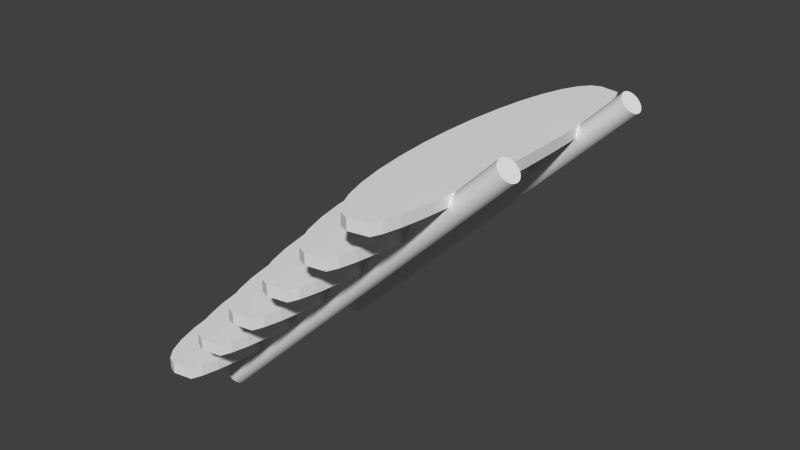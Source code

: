 # Source: Debris_5.blend  (saved by Blender 2.69.0; exported with 4.5.12 LTS)
import bpy
from mathutils import Matrix  # noqa: F401  (used for matrix-valued properties, if any)

bpy.ops.wm.read_factory_settings(use_empty=True)
scene = bpy.context.scene
scene.name = 'Scene'

# ---- collections
col_collection_1 = bpy.data.collections.new('Collection 1'); scene.collection.children.link(col_collection_1)

# ---- world
world_world = bpy.data.worlds.new('World'); scene.world = world_world
world_world.color = (0.05088, 0.05088, 0.05088)
world_world.use_sun_shadow = False
world_world.sun_shadow_jitter_overblur = 0.0
world_world.cycles.sampling_method = 'MANUAL'
world_world.cycles.sample_map_resolution = 256

# ---- meshes
me_cylinder = bpy.data.meshes.new('Cylinder')
me_cylinder.from_pydata([(0.0, 1.0, -1.0), (0.0, 1.0, 1.0), (0.1951, 0.9808, -1.0), (0.1951, 0.9808, 1.0), (0.3827, 0.9239, -1.0), (0.3827, 0.9239, 1.0), (0.5556, 0.8315, -1.0), (0.5556, 0.8315, 1.0), (0.7071, 0.7071, -1.0), (0.7071, 0.7071, 1.0), (0.8315, 0.5556, -1.0), (0.8315, 0.5556, 1.0), (0.9239, 0.3827, -1.0), (0.9239, 0.3827, 1.0), (0.9808, 0.1951, -1.0), (0.9808, 0.1951, 1.0), (1.0, 7.55e-08, -1.0), (1.0, 7.55e-08, 1.0), (0.9808, -0.1951, -1.0), (0.9808, -0.1951, 1.0), (0.9239, -0.3827, -1.0), (0.9239, -0.3827, 1.0), (0.8315, -0.5556, -1.0), (0.8315, -0.5556, 1.0), (0.7071, -0.7071, -1.0), (0.7071, -0.7071, 1.0), (0.5556, -0.8315, -1.0), (0.5556, -0.8315, 1.0), (0.3827, -0.9239, -1.0), (0.3827, -0.9239, 1.0), (0.1951, -0.9808, -1.0), (0.1951, -0.9808, 1.0), (-3.258e-07, -1.0, -1.0), (-3.258e-07, -1.0, 1.0), (-0.1951, -0.9808, -1.0), (-0.1951, -0.9808, 1.0), (-0.3827, -0.9239, -1.0), (-0.3827, -0.9239, 1.0), (-0.5556, -0.8315, -1.0), (-0.5556, -0.8315, 1.0), (-0.7071, -0.7071, -1.0), (-0.7071, -0.7071, 1.0), (-0.8315, -0.5556, -1.0), (-0.8315, -0.5556, 1.0), (-0.9239, -0.3827, -1.0), (-0.9239, -0.3827, 1.0), (-0.9808, -0.1951, -1.0), (-0.9808, -0.1951, 1.0), (-1.0, 9.656e-07, -1.0), (-1.0, 9.656e-07, 1.0), (-0.9808, 0.1951, -1.0), (-0.9808, 0.1951, 1.0), (-0.9239, 0.3827, -1.0), (-0.9239, 0.3827, 1.0), (-0.8315, 0.5556, -1.0), (-0.8315, 0.5556, 1.0), (-0.7071, 0.7071, -1.0), (-0.7071, 0.7071, 1.0), (-0.5556, 0.8315, -1.0), (-0.5556, 0.8315, 1.0), (-0.3827, 0.9239, -1.0), (-0.3827, 0.9239, 1.0), (-0.1951, 0.9808, -1.0), (-0.1951, 0.9808, 1.0), (0.0, -15.0, -1.0), (0.0, -15.0, 1.0), (0.1951, -15.02, -1.0), (0.1951, -15.02, 1.0), (0.3827, -15.08, -1.0), (0.3827, -15.08, 1.0), (0.5556, -15.17, -1.0), (0.5556, -15.17, 1.0), (0.7071, -15.29, -1.0), (0.7071, -15.29, 1.0), (0.8315, -15.44, -1.0), (0.8315, -15.44, 1.0), (0.9239, -15.62, -1.0), (0.9239, -15.62, 1.0), (0.9808, -15.8, -1.0), (0.9808, -15.8, 1.0), (1.0, -16.0, -1.0), (1.0, -16.0, 1.0), (0.9808, -16.2, -1.0), (0.9808, -16.2, 1.0), (0.9239, -16.38, -1.0), (0.9239, -16.38, 1.0), (0.8315, -16.56, -1.0), (0.8315, -16.56, 1.0), (0.7071, -16.71, -1.0), (0.7071, -16.71, 1.0), (0.5556, -16.83, -1.0), (0.5556, -16.83, 1.0), (0.3827, -16.92, -1.0), (0.3827, -16.92, 1.0), (0.1951, -16.98, -1.0), (0.1951, -16.98, 1.0), (-3.258e-07, -17.0, -1.0), (-3.258e-07, -17.0, 1.0), (-0.1951, -16.98, -1.0), (-0.1951, -16.98, 1.0), (-0.3827, -16.92, -1.0), (-0.3827, -16.92, 1.0), (-0.5556, -16.83, -1.0), (-0.5556, -16.83, 1.0), (-0.7071, -16.71, -1.0), (-0.7071, -16.71, 1.0), (-0.8315, -16.56, -1.0), (-0.8315, -16.56, 1.0), (-0.9239, -16.38, -1.0), (-0.9239, -16.38, 1.0), (-0.9808, -16.2, -1.0), (-0.9808, -16.2, 1.0), (-1.0, -16.0, -1.0), (-1.0, -16.0, 1.0), (-0.9808, -15.8, -1.0), (-0.9808, -15.8, 1.0), (-0.9239, -15.62, -1.0), (-0.9239, -15.62, 1.0), (-0.8315, -15.44, -1.0), (-0.8315, -15.44, 1.0), (-0.7071, -15.29, -1.0), (-0.7071, -15.29, 1.0), (-0.5556, -15.17, -1.0), (-0.5556, -15.17, 1.0), (-0.3827, -15.08, -1.0), (-0.3827, -15.08, 1.0), (-0.1951, -15.02, -1.0), (-0.1951, -15.02, 1.0), (-2.456, 8.069, -0.7946), (-3.164, 8.069, -0.7592), (-1.223, 7.762, -0.7329), (-1.93, 7.762, -0.6976), (-0.9581, 6.851, -0.7197), (-1.665, 6.851, -0.6843), (-0.7136, 5.373, -0.7074), (-1.421, 5.373, -0.6721), (-0.4992, 3.383, -0.6967), (-1.206, 3.383, -0.6614), (-0.3234, 0.9583, -0.6879), (-1.03, 0.9583, -0.6526), (-0.1927, -1.808, -0.6814), (-0.8998, -1.808, -0.646), (-0.1122, -4.809, -0.6774), (-0.8193, -4.809, -0.642), (-0.08503, -7.931, -0.676), (-0.7921, -7.931, -0.6406), (-0.1122, -11.05, -0.6774), (-0.8193, -11.05, -0.642), (-0.1927, -14.05, -0.6814), (-0.8998, -14.05, -0.646), (-0.3234, -16.82, -0.6879), (-1.03, -16.82, -0.6526), (-0.4992, -19.24, -0.6967), (-1.206, -19.24, -0.6614), (-0.7136, -21.23, -0.7074), (-1.421, -21.23, -0.6721), (-0.9581, -22.71, -0.7197), (-1.665, -22.71, -0.6843), (-1.223, -23.62, -0.7329), (-1.93, -23.62, -0.6976), (-2.456, -23.93, -0.7946), (-3.164, -23.93, -0.7592), (-3.008, -23.62, -0.8222), (-3.715, -23.62, -0.7868), (-3.539, -22.71, -0.8487), (-4.246, -22.71, -0.8133), (-4.028, -21.23, -0.8731), (-4.735, -21.23, -0.8378), (-4.456, -19.24, -0.8946), (-5.164, -19.24, -0.8592), (-4.808, -16.82, -0.9122), (-5.515, -16.82, -0.8768), (-5.07, -14.05, -0.9252), (-5.777, -14.05, -0.8899), (-5.231, -11.05, -0.9333), (-5.938, -11.05, -0.8979), (-5.285, -7.931, -0.936), (-5.992, -7.931, -0.9006), (-5.231, -4.809, -0.9333), (-5.938, -4.809, -0.8979), (-5.07, -1.808, -0.9252), (-5.777, -1.808, -0.8899), (-4.808, 0.9584, -0.9122), (-5.515, 0.9584, -0.8768), (-4.456, 3.383, -0.8946), (-5.164, 3.383, -0.8592), (-4.028, 5.373, -0.8731), (-4.735, 5.373, -0.8378), (-3.539, 6.851, -0.8487), (-4.246, 6.851, -0.8133), (-3.008, 7.762, -0.8222), (-3.715, 7.762, -0.7868), (-2.456, 8.069, -0.5117), (-3.164, 8.069, -0.4764), (-1.223, 7.762, -0.4501), (-1.93, 7.762, -0.4147), (-0.9581, 6.851, -0.4368), (-1.665, 6.851, -0.4015), (-0.7136, 5.373, -0.4246), (-1.421, 5.373, -0.3892), (-0.4992, 3.383, -0.4139), (-1.206, 3.383, -0.3785), (-0.3234, 0.9583, -0.4051), (-1.03, 0.9583, -0.3697), (-0.1927, -1.808, -0.3985), (-0.8998, -1.808, -0.3632), (-0.1122, -4.809, -0.3945), (-0.8193, -4.809, -0.3592), (-0.08503, -7.931, -0.3932), (-0.7921, -7.931, -0.3578), (-0.1122, -11.05, -0.3945), (-0.8193, -11.05, -0.3592), (-0.1927, -14.05, -0.3985), (-0.8998, -14.05, -0.3632), (-0.3234, -16.82, -0.4051), (-1.03, -16.82, -0.3697), (-0.4992, -19.24, -0.4139), (-1.206, -19.24, -0.3785), (-0.7136, -21.23, -0.4246), (-1.421, -21.23, -0.3892), (-0.9581, -22.71, -0.4368), (-1.665, -22.71, -0.4015), (-1.223, -23.62, -0.4501), (-1.93, -23.62, -0.4147), (-2.456, -23.93, -0.5117), (-3.164, -23.93, -0.4764), (-3.008, -23.62, -0.5393), (-3.715, -23.62, -0.504), (-3.539, -22.71, -0.5659), (-4.246, -22.71, -0.5305), (-4.028, -21.23, -0.5903), (-4.735, -21.23, -0.5549), (-4.456, -19.24, -0.6117), (-5.164, -19.24, -0.5764), (-4.808, -16.82, -0.6293), (-5.515, -16.82, -0.594), (-5.07, -14.05, -0.6424), (-5.777, -14.05, -0.607), (-5.231, -11.05, -0.6504), (-5.938, -11.05, -0.6151), (-5.285, -7.931, -0.6532), (-5.992, -7.931, -0.6178), (-5.231, -4.809, -0.6504), (-5.938, -4.809, -0.6151), (-5.07, -1.808, -0.6424), (-5.777, -1.808, -0.607), (-4.808, 0.9584, -0.6293), (-5.515, 0.9584, -0.594), (-4.456, 3.383, -0.6117), (-5.164, 3.383, -0.5764), (-4.028, 5.373, -0.5903), (-4.735, 5.373, -0.5549), (-3.539, 6.851, -0.5659), (-4.246, 6.851, -0.5305), (-3.008, 7.762, -0.5393), (-3.715, 7.762, -0.504), (-2.456, 8.069, -0.2289), (-3.164, 8.069, -0.1935), (-1.223, 7.762, -0.1672), (-1.93, 7.762, -0.1319), (-0.9581, 6.851, -0.154), (-1.665, 6.851, -0.1186), (-0.7136, 5.373, -0.1417), (-1.421, 5.373, -0.1064), (-0.4992, 3.383, -0.131), (-1.206, 3.383, -0.09567), (-0.3234, 0.9583, -0.1222), (-1.03, 0.9583, -0.08688), (-0.1927, -1.808, -0.1157), (-0.8998, -1.808, -0.08035), (-0.1122, -4.809, -0.1117), (-0.8193, -4.809, -0.07632), (-0.08504, -7.931, -0.1103), (-0.7921, -7.931, -0.07496), (-0.1122, -11.05, -0.1117), (-0.8193, -11.05, -0.07632), (-0.1927, -14.05, -0.1157), (-0.8998, -14.05, -0.08035), (-0.3234, -16.82, -0.1222), (-1.03, -16.82, -0.08688), (-0.4992, -19.24, -0.131), (-1.206, -19.24, -0.09567), (-0.7136, -21.23, -0.1417), (-1.421, -21.23, -0.1064), (-0.9581, -22.71, -0.154), (-1.665, -22.71, -0.1186), (-1.223, -23.62, -0.1672), (-1.93, -23.62, -0.1319), (-2.456, -23.93, -0.2289), (-3.164, -23.93, -0.1935), (-3.008, -23.62, -0.2565), (-3.715, -23.62, -0.2211), (-3.539, -22.71, -0.283), (-4.246, -22.71, -0.2477), (-4.028, -21.23, -0.3075), (-4.735, -21.23, -0.2721), (-4.457, -19.24, -0.3289), (-5.164, -19.24, -0.2935), (-4.808, -16.82, -0.3465), (-5.515, -16.82, -0.3111), (-5.07, -14.05, -0.3595), (-5.777, -14.05, -0.3242), (-5.231, -11.05, -0.3676), (-5.938, -11.05, -0.3322), (-5.285, -7.931, -0.3703), (-5.992, -7.931, -0.335), (-5.231, -4.809, -0.3676), (-5.938, -4.809, -0.3322), (-5.07, -1.808, -0.3595), (-5.777, -1.808, -0.3242), (-4.808, 0.9584, -0.3465), (-5.515, 0.9584, -0.3111), (-4.456, 3.383, -0.3289), (-5.164, 3.383, -0.2935), (-4.028, 5.373, -0.3075), (-4.735, 5.373, -0.2721), (-3.539, 6.851, -0.283), (-4.246, 6.851, -0.2477), (-3.008, 7.762, -0.2565), (-3.715, 7.762, -0.2211), (-2.456, 8.069, 0.05395), (-3.164, 8.069, 0.08931), (-1.223, 7.762, 0.1156), (-1.93, 7.762, 0.151), (-0.9581, 6.851, 0.1289), (-1.665, 6.851, 0.1642), (-0.7136, 5.373, 0.1411), (-1.421, 5.373, 0.1765), (-0.4992, 3.383, 0.1518), (-1.206, 3.383, 0.1872), (-0.3234, 0.9583, 0.1606), (-1.03, 0.9583, 0.196), (-0.1927, -1.808, 0.1671), (-0.8998, -1.808, 0.2025), (-0.1122, -4.809, 0.1712), (-0.8193, -4.809, 0.2065), (-0.08504, -7.931, 0.1725), (-0.7921, -7.931, 0.2079), (-0.1122, -11.05, 0.1712), (-0.8193, -11.05, 0.2065), (-0.1927, -14.05, 0.1671), (-0.8998, -14.05, 0.2025), (-0.3234, -16.82, 0.1606), (-1.03, -16.82, 0.196), (-0.4992, -19.24, 0.1518), (-1.206, -19.24, 0.1872), (-0.7136, -21.23, 0.1411), (-1.421, -21.23, 0.1765), (-0.9581, -22.71, 0.1289), (-1.665, -22.71, 0.1642), (-1.223, -23.62, 0.1156), (-1.93, -23.62, 0.151), (-2.457, -23.93, 0.05395), (-3.164, -23.93, 0.08931), (-3.008, -23.62, 0.02636), (-3.715, -23.62, 0.06172), (-3.539, -22.71, -0.000168), (-4.246, -22.71, 0.03519), (-4.028, -21.23, -0.02462), (-4.735, -21.23, 0.01074), (-4.457, -19.24, -0.04605), (-5.164, -19.24, -0.01069), (-4.808, -16.82, -0.06364), (-5.515, -16.82, -0.02828), (-5.07, -14.05, -0.0767), (-5.777, -14.05, -0.04135), (-5.231, -11.05, -0.08475), (-5.938, -11.05, -0.0494), (-5.285, -7.931, -0.08747), (-5.992, -7.931, -0.05211), (-5.231, -4.809, -0.08475), (-5.938, -4.809, -0.0494), (-5.07, -1.808, -0.0767), (-5.777, -1.808, -0.04135), (-4.808, 0.9584, -0.06364), (-5.515, 0.9584, -0.02828), (-4.456, 3.383, -0.04605), (-5.164, 3.383, -0.01069), (-4.028, 5.373, -0.02462), (-4.735, 5.373, 0.01074), (-3.539, 6.851, -0.0001678), (-4.246, 6.851, 0.03519), (-3.008, 7.762, 0.02636), (-3.715, 7.762, 0.06172), (-2.456, 8.069, 0.3368), (-3.164, 8.069, 0.3721), (-1.223, 7.762, 0.3985), (-1.93, 7.762, 0.4338), (-0.9581, 6.851, 0.4117), (-1.665, 6.851, 0.4471), (-0.7136, 5.373, 0.4239), (-1.421, 5.373, 0.4593), (-0.4992, 3.383, 0.4347), (-1.206, 3.383, 0.47), (-0.3234, 0.9583, 0.4435), (-1.03, 0.9583, 0.4788), (-0.1927, -1.808, 0.45), (-0.8998, -1.808, 0.4853), (-0.1122, -4.809, 0.454), (-0.8193, -4.809, 0.4894), (-0.08504, -7.931, 0.4554), (-0.7921, -7.931, 0.4907), (-0.1122, -11.05, 0.454), (-0.8193, -11.05, 0.4894), (-0.1927, -14.05, 0.45), (-0.8998, -14.05, 0.4853), (-0.3234, -16.82, 0.4435), (-1.03, -16.82, 0.4788), (-0.4992, -19.24, 0.4347), (-1.206, -19.24, 0.47), (-0.7136, -21.23, 0.4239), (-1.421, -21.23, 0.4593), (-0.9581, -22.71, 0.4117), (-1.665, -22.71, 0.4471), (-1.223, -23.62, 0.3985), (-1.93, -23.62, 0.4338), (-2.457, -23.93, 0.3368), (-3.164, -23.93, 0.3721), (-3.008, -23.62, 0.3092), (-3.715, -23.62, 0.3446), (-3.539, -22.71, 0.2827), (-4.246, -22.71, 0.318), (-4.028, -21.23, 0.2582), (-4.735, -21.23, 0.2936), (-4.457, -19.24, 0.2368), (-5.164, -19.24, 0.2721), (-4.808, -16.82, 0.2192), (-5.515, -16.82, 0.2546), (-5.07, -14.05, 0.2061), (-5.777, -14.05, 0.2415), (-5.231, -11.05, 0.1981), (-5.938, -11.05, 0.2334), (-5.285, -7.931, 0.1954), (-5.992, -7.931, 0.2307), (-5.231, -4.809, 0.1981), (-5.938, -4.809, 0.2334), (-5.07, -1.808, 0.2061), (-5.777, -1.808, 0.2415), (-4.808, 0.9584, 0.2192), (-5.515, 0.9584, 0.2546), (-4.456, 3.383, 0.2368), (-5.164, 3.383, 0.2721), (-4.028, 5.373, 0.2582), (-4.735, 5.373, 0.2936), (-3.539, 6.851, 0.2827), (-4.246, 6.851, 0.318), (-3.008, 7.762, 0.3092), (-3.715, 7.762, 0.3446), (-2.456, 8.069, 0.6196), (-3.164, 8.069, 0.655), (-1.223, 7.762, 0.6813), (-1.93, 7.762, 0.7166), (-0.9581, 6.851, 0.6946), (-1.665, 6.851, 0.7299), (-0.7136, 5.373, 0.7068), (-1.421, 5.373, 0.7421), (-0.4992, 3.383, 0.7175), (-1.206, 3.383, 0.7529), (-0.3234, 0.9583, 0.7263), (-1.03, 0.9583, 0.7616), (-0.1927, -1.808, 0.7328), (-0.8998, -1.808, 0.7682), (-0.1122, -4.809, 0.7369), (-0.8193, -4.809, 0.7722), (-0.08504, -7.931, 0.7382), (-0.7921, -7.931, 0.7736), (-0.1122, -11.05, 0.7369), (-0.8193, -11.05, 0.7722), (-0.1927, -14.05, 0.7328), (-0.8998, -14.05, 0.7682), (-0.3234, -16.82, 0.7263), (-1.03, -16.82, 0.7616), (-0.4992, -19.24, 0.7175), (-1.206, -19.24, 0.7529), (-0.7136, -21.23, 0.7068), (-1.421, -21.23, 0.7421), (-0.9581, -22.71, 0.6946), (-1.665, -22.71, 0.7299), (-1.223, -23.62, 0.6813), (-1.93, -23.62, 0.7166), (-2.457, -23.93, 0.6196), (-3.164, -23.93, 0.655), (-3.008, -23.62, 0.592), (-3.715, -23.62, 0.6274), (-3.539, -22.71, 0.5655), (-4.246, -22.71, 0.6009), (-4.028, -21.23, 0.5411), (-4.735, -21.23, 0.5764), (-4.457, -19.24, 0.5196), (-5.164, -19.24, 0.555), (-4.808, -16.82, 0.502), (-5.515, -16.82, 0.5374), (-5.07, -14.05, 0.489), (-5.777, -14.05, 0.5243), (-5.231, -11.05, 0.4809), (-5.938, -11.05, 0.5163), (-5.285, -7.931, 0.4782), (-5.992, -7.931, 0.5136), (-5.231, -4.809, 0.4809), (-5.938, -4.809, 0.5163), (-5.07, -1.808, 0.489), (-5.777, -1.808, 0.5243), (-4.808, 0.9584, 0.502), (-5.515, 0.9584, 0.5374), (-4.456, 3.383, 0.5196), (-5.164, 3.383, 0.555), (-4.028, 5.373, 0.5411), (-4.735, 5.373, 0.5764), (-3.539, 6.851, 0.5655), (-4.246, 6.851, 0.6009), (-3.008, 7.762, 0.592), (-3.715, 7.762, 0.6274)], [], [(0, 1, 3, 2), (2, 3, 5, 4), (4, 5, 7, 6), (6, 7, 9, 8), (8, 9, 11, 10), (10, 11, 13, 12), (12, 13, 15, 14), (14, 15, 17, 16), (16, 17, 19, 18), (18, 19, 21, 20), (20, 21, 23, 22), (22, 23, 25, 24), (24, 25, 27, 26), (26, 27, 29, 28), (28, 29, 31, 30), (30, 31, 33, 32), (32, 33, 35, 34), (34, 35, 37, 36), (36, 37, 39, 38), (38, 39, 41, 40), (40, 41, 43, 42), (42, 43, 45, 44), (44, 45, 47, 46), (46, 47, 49, 48), (48, 49, 51, 50), (50, 51, 53, 52), (52, 53, 55, 54), (54, 55, 57, 56), (56, 57, 59, 58), (58, 59, 61, 60), (3, 1, 63, 61, 59, 57, 55, 53, 51, 49, 47, 45, 43, 41, 39, 37, 35, 33, 31, 29, 27, 25, 23, 21, 19, 17, 15, 13, 11, 9, 7, 5), (62, 63, 1, 0), (60, 61, 63, 62), (0, 2, 4, 6, 8, 10, 12, 14, 16, 18, 20, 22, 24, 26, 28, 30, 32, 34, 36, 38, 40, 42, 44, 46, 48, 50, 52, 54, 56, 58, 60, 62), (64, 65, 67, 66), (66, 67, 69, 68), (68, 69, 71, 70), (70, 71, 73, 72), (72, 73, 75, 74), (74, 75, 77, 76), (76, 77, 79, 78), (78, 79, 81, 80), (80, 81, 83, 82), (82, 83, 85, 84), (84, 85, 87, 86), (86, 87, 89, 88), (88, 89, 91, 90), (90, 91, 93, 92), (92, 93, 95, 94), (94, 95, 97, 96), (96, 97, 99, 98), (98, 99, 101, 100), (100, 101, 103, 102), (102, 103, 105, 104), (104, 105, 107, 106), (106, 107, 109, 108), (108, 109, 111, 110), (110, 111, 113, 112), (112, 113, 115, 114), (114, 115, 117, 116), (116, 117, 119, 118), (118, 119, 121, 120), (120, 121, 123, 122), (122, 123, 125, 124), (67, 65, 127, 125, 123, 121, 119, 117, 115, 113, 111, 109, 107, 105, 103, 101, 99, 97, 95, 93, 91, 89, 87, 85, 83, 81, 79, 77, 75, 73, 71, 69), (126, 127, 65, 64), (124, 125, 127, 126), (64, 66, 68, 70, 72, 74, 76, 78, 80, 82, 84, 86, 88, 90, 92, 94, 96, 98, 100, 102, 104, 106, 108, 110, 112, 114, 116, 118, 120, 122, 124, 126), (128, 129, 131, 130), (130, 131, 133, 132), (132, 133, 135, 134), (134, 135, 137, 136), (136, 137, 139, 138), (138, 139, 141, 140), (140, 141, 143, 142), (142, 143, 145, 144), (144, 145, 147, 146), (146, 147, 149, 148), (148, 149, 151, 150), (150, 151, 153, 152), (152, 153, 155, 154), (154, 155, 157, 156), (156, 157, 159, 158), (158, 159, 161, 160), (160, 161, 163, 162), (162, 163, 165, 164), (164, 165, 167, 166), (166, 167, 169, 168), (168, 169, 171, 170), (170, 171, 173, 172), (172, 173, 175, 174), (174, 175, 177, 176), (176, 177, 179, 178), (178, 179, 181, 180), (180, 181, 183, 182), (182, 183, 185, 184), (184, 185, 187, 186), (186, 187, 189, 188), (131, 129, 191, 189, 187, 185, 183, 181, 179, 177, 175, 173, 171, 169, 167, 165, 163, 161, 159, 157, 155, 153, 151, 149, 147, 145, 143, 141, 139, 137, 135, 133), (190, 191, 129, 128), (188, 189, 191, 190), (128, 130, 132, 134, 136, 138, 140, 142, 144, 146, 148, 150, 152, 154, 156, 158, 160, 162, 164, 166, 168, 170, 172, 174, 176, 178, 180, 182, 184, 186, 188, 190), (192, 193, 195, 194), (194, 195, 197, 196), (196, 197, 199, 198), (198, 199, 201, 200), (200, 201, 203, 202), (202, 203, 205, 204), (204, 205, 207, 206), (206, 207, 209, 208), (208, 209, 211, 210), (210, 211, 213, 212), (212, 213, 215, 214), (214, 215, 217, 216), (216, 217, 219, 218), (218, 219, 221, 220), (220, 221, 223, 222), (222, 223, 225, 224), (224, 225, 227, 226), (226, 227, 229, 228), (228, 229, 231, 230), (230, 231, 233, 232), (232, 233, 235, 234), (234, 235, 237, 236), (236, 237, 239, 238), (238, 239, 241, 240), (240, 241, 243, 242), (242, 243, 245, 244), (244, 245, 247, 246), (246, 247, 249, 248), (248, 249, 251, 250), (250, 251, 253, 252), (195, 193, 255, 253, 251, 249, 247, 245, 243, 241, 239, 237, 235, 233, 231, 229, 227, 225, 223, 221, 219, 217, 215, 213, 211, 209, 207, 205, 203, 201, 199, 197), (254, 255, 193, 192), (252, 253, 255, 254), (192, 194, 196, 198, 200, 202, 204, 206, 208, 210, 212, 214, 216, 218, 220, 222, 224, 226, 228, 230, 232, 234, 236, 238, 240, 242, 244, 246, 248, 250, 252, 254), (256, 257, 259, 258), (258, 259, 261, 260), (260, 261, 263, 262), (262, 263, 265, 264), (264, 265, 267, 266), (266, 267, 269, 268), (268, 269, 271, 270), (270, 271, 273, 272), (272, 273, 275, 274), (274, 275, 277, 276), (276, 277, 279, 278), (278, 279, 281, 280), (280, 281, 283, 282), (282, 283, 285, 284), (284, 285, 287, 286), (286, 287, 289, 288), (288, 289, 291, 290), (290, 291, 293, 292), (292, 293, 295, 294), (294, 295, 297, 296), (296, 297, 299, 298), (298, 299, 301, 300), (300, 301, 303, 302), (302, 303, 305, 304), (304, 305, 307, 306), (306, 307, 309, 308), (308, 309, 311, 310), (310, 311, 313, 312), (312, 313, 315, 314), (314, 315, 317, 316), (259, 257, 319, 317, 315, 313, 311, 309, 307, 305, 303, 301, 299, 297, 295, 293, 291, 289, 287, 285, 283, 281, 279, 277, 275, 273, 271, 269, 267, 265, 263, 261), (318, 319, 257, 256), (316, 317, 319, 318), (256, 258, 260, 262, 264, 266, 268, 270, 272, 274, 276, 278, 280, 282, 284, 286, 288, 290, 292, 294, 296, 298, 300, 302, 304, 306, 308, 310, 312, 314, 316, 318), (320, 321, 323, 322), (322, 323, 325, 324), (324, 325, 327, 326), (326, 327, 329, 328), (328, 329, 331, 330), (330, 331, 333, 332), (332, 333, 335, 334), (334, 335, 337, 336), (336, 337, 339, 338), (338, 339, 341, 340), (340, 341, 343, 342), (342, 343, 345, 344), (344, 345, 347, 346), (346, 347, 349, 348), (348, 349, 351, 350), (350, 351, 353, 352), (352, 353, 355, 354), (354, 355, 357, 356), (356, 357, 359, 358), (358, 359, 361, 360), (360, 361, 363, 362), (362, 363, 365, 364), (364, 365, 367, 366), (366, 367, 369, 368), (368, 369, 371, 370), (370, 371, 373, 372), (372, 373, 375, 374), (374, 375, 377, 376), (376, 377, 379, 378), (378, 379, 381, 380), (323, 321, 383, 381, 379, 377, 375, 373, 371, 369, 367, 365, 363, 361, 359, 357, 355, 353, 351, 349, 347, 345, 343, 341, 339, 337, 335, 333, 331, 329, 327, 325), (382, 383, 321, 320), (380, 381, 383, 382), (320, 322, 324, 326, 328, 330, 332, 334, 336, 338, 340, 342, 344, 346, 348, 350, 352, 354, 356, 358, 360, 362, 364, 366, 368, 370, 372, 374, 376, 378, 380, 382), (384, 385, 387, 386), (386, 387, 389, 388), (388, 389, 391, 390), (390, 391, 393, 392), (392, 393, 395, 394), (394, 395, 397, 396), (396, 397, 399, 398), (398, 399, 401, 400), (400, 401, 403, 402), (402, 403, 405, 404), (404, 405, 407, 406), (406, 407, 409, 408), (408, 409, 411, 410), (410, 411, 413, 412), (412, 413, 415, 414), (414, 415, 417, 416), (416, 417, 419, 418), (418, 419, 421, 420), (420, 421, 423, 422), (422, 423, 425, 424), (424, 425, 427, 426), (426, 427, 429, 428), (428, 429, 431, 430), (430, 431, 433, 432), (432, 433, 435, 434), (434, 435, 437, 436), (436, 437, 439, 438), (438, 439, 441, 440), (440, 441, 443, 442), (442, 443, 445, 444), (387, 385, 447, 445, 443, 441, 439, 437, 435, 433, 431, 429, 427, 425, 423, 421, 419, 417, 415, 413, 411, 409, 407, 405, 403, 401, 399, 397, 395, 393, 391, 389), (446, 447, 385, 384), (444, 445, 447, 446), (384, 386, 388, 390, 392, 394, 396, 398, 400, 402, 404, 406, 408, 410, 412, 414, 416, 418, 420, 422, 424, 426, 428, 430, 432, 434, 436, 438, 440, 442, 444, 446), (448, 449, 451, 450), (450, 451, 453, 452), (452, 453, 455, 454), (454, 455, 457, 456), (456, 457, 459, 458), (458, 459, 461, 460), (460, 461, 463, 462), (462, 463, 465, 464), (464, 465, 467, 466), (466, 467, 469, 468), (468, 469, 471, 470), (470, 471, 473, 472), (472, 473, 475, 474), (474, 475, 477, 476), (476, 477, 479, 478), (478, 479, 481, 480), (480, 481, 483, 482), (482, 483, 485, 484), (484, 485, 487, 486), (486, 487, 489, 488), (488, 489, 491, 490), (490, 491, 493, 492), (492, 493, 495, 494), (494, 495, 497, 496), (496, 497, 499, 498), (498, 499, 501, 500), (500, 501, 503, 502), (502, 503, 505, 504), (504, 505, 507, 506), (506, 507, 509, 508), (451, 449, 511, 509, 507, 505, 503, 501, 499, 497, 495, 493, 491, 489, 487, 485, 483, 481, 479, 477, 475, 473, 471, 469, 467, 465, 463, 461, 459, 457, 455, 453), (510, 511, 449, 448), (508, 509, 511, 510), (448, 450, 452, 454, 456, 458, 460, 462, 464, 466, 468, 470, 472, 474, 476, 478, 480, 482, 484, 486, 488, 490, 492, 494, 496, 498, 500, 502, 504, 506, 508, 510)])
me_cylinder.use_remesh_preserve_volume = False
me_cylinder.use_remesh_preserve_attributes = False
me_cylinder.use_mirror_vertex_groups = False
me_cylinder.update()

# ---- objects
ob_cylinder = bpy.data.objects.new('Cylinder', me_cylinder)

# ---- transforms, parenting, visibility, modifiers, constraints
ob_cylinder.location = (0.2565, 1.973, 0.04838)
ob_cylinder.rotation_euler = (0.0, 0.7854, 0.0)
ob_cylinder.scale = (0.25, 0.25, 5.0)
ob_cylinder.lineart.crease_threshold = 0.0

# ---- collection membership
col_collection_1.objects.link(ob_cylinder)

# ---- scene / render settings (as saved in the file)
scene.frame_start = 1; scene.frame_end = 250; scene.frame_set(1)
scene.render.engine = 'BLENDER_EEVEE_NEXT'
scene.render.image_settings.compression = 90
scene.render.resolution_percentage = 50
scene.render.dither_intensity = 0.0
scene.cycles.use_denoising = False
scene.cycles.samples = 10
scene.cycles.sampling_pattern = 'TABULATED_SOBOL'
scene.cycles.light_sampling_threshold = 0.0
scene.cycles.use_adaptive_sampling = False
scene.cycles.use_light_tree = False
scene.cycles.blur_glossy = 0.0
scene.cycles.volume_bounces = 1
scene.cycles.pixel_filter_type = 'GAUSSIAN'
scene.cycles.sample_clamp_indirect = 0.0
scene.view_settings.view_transform = 'Standard'
bpy.context.view_layer.update()

# ---- added for rendering (the .blend has no active camera and no usable light): camera, sun
cam_auto = bpy.data.cameras.new('AutoCamera')
cam_auto.lens = 50.0
cam_auto.sensor_width = 36.0
cam_auto.clip_end = 1000.0
ob_auto_camera = bpy.data.objects.new('AutoCamera', cam_auto)
scene.collection.objects.link(ob_auto_camera)
ob_auto_camera.location = (12.9656, -15.7902, 11.01)
ob_auto_camera.rotation_euler = (1.09748, -7.21219e-08, 0.694738)
scene.camera = ob_auto_camera
light_auto_sun = bpy.data.lights.new('AutoSun', 'SUN')
light_auto_sun.energy = 3.0
light_auto_sun.angle = 0.0523599
ob_auto_sun = bpy.data.objects.new('AutoSun', light_auto_sun)
scene.collection.objects.link(ob_auto_sun)
ob_auto_sun.rotation_euler = (0.872665, 0.174533, 0.523599)
bpy.context.view_layer.update()
